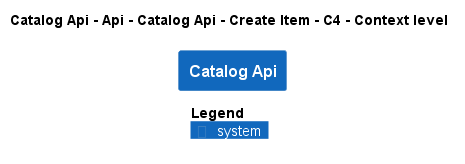

The diagram above was rendered by PlantUML. Its source (embedded in the PNG):
@startuml
!pragma layout smetana
!include ..\..\..\..\..\..\..\..\.c4s\C4_Context.puml

AddElementTag("state:new", $bgColor=green, $fontColor=#ffffff, $borderColor=green, $shadowing="False")
AddElementTag("state:changed", $bgColor=orange, $fontColor=#ffffff, $borderColor=orange, $shadowing="False")
AddElementTag("state:removed", $bgColor=red, $fontColor=#ffffff, $borderColor=red, $shadowing="False")

AddRelTag("state:new", $textColor=green, $lineColor=green)
AddRelTag("state:changed", $textColor=orange, $lineColor=orange)
AddRelTag("state:removed", $textColor=red, $lineColor=red)

SHOW_PERSON_PORTRAIT()
LAYOUT_TOP_DOWN()

skinparam linetype polyline

title Catalog Api - Api - Catalog Api - Create Item - C4 - Context level

System(dotnet.eShop.Architecture.SoftwareSystems.CatalogApi, "Catalog Api", "")



SHOW_LEGEND()
@enduml